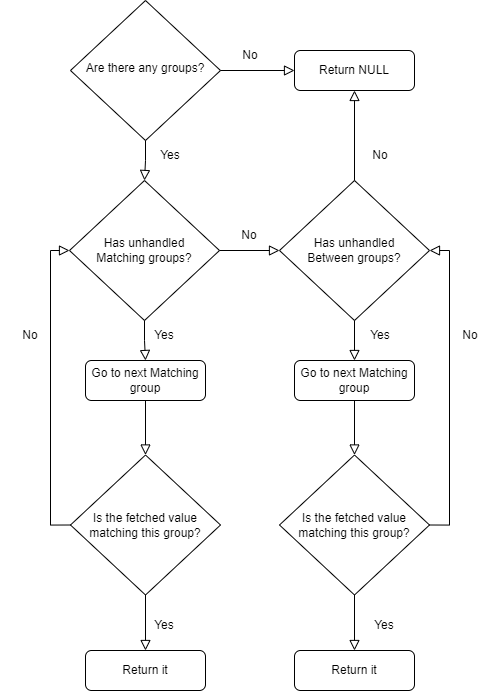

The diagram above was exported from draw.io. Its source (the exported page's mxGraphModel, read from the mxfile embedded in the PNG):
<mxGraphModel dx="1483" dy="1868" grid="1" gridSize="10" guides="1" tooltips="1" connect="1" arrows="1" fold="1" page="1" pageScale="1" pageWidth="827" pageHeight="1169" math="0" shadow="0">
  <root>
    <mxCell id="WIyWlLk6GJQsqaUBKTNV-0" />
    <mxCell id="WIyWlLk6GJQsqaUBKTNV-1" parent="WIyWlLk6GJQsqaUBKTNV-0" />
    <mxCell id="WIyWlLk6GJQsqaUBKTNV-6" value="Are there any groups?" style="rhombus;whiteSpace=wrap;html=1;shadow=0;fontFamily=Helvetica;fontSize=12;align=center;strokeWidth=1;spacing=6;spacingTop=-4;" parent="WIyWlLk6GJQsqaUBKTNV-1" vertex="1">
      <mxGeometry x="320" y="-10" width="150" height="140" as="geometry" />
    </mxCell>
    <mxCell id="WIyWlLk6GJQsqaUBKTNV-7" value="Return NULL" style="rounded=1;whiteSpace=wrap;html=1;fontSize=12;glass=0;strokeWidth=1;shadow=0;" parent="WIyWlLk6GJQsqaUBKTNV-1" vertex="1">
      <mxGeometry x="544" y="40" width="120" height="40" as="geometry" />
    </mxCell>
    <mxCell id="9QbWzDjHGcUxbg9R7l3Z-0" value="Go to next Matching group" style="rounded=1;whiteSpace=wrap;html=1;fontSize=12;glass=0;strokeWidth=1;shadow=0;" vertex="1" parent="WIyWlLk6GJQsqaUBKTNV-1">
      <mxGeometry x="335" y="350" width="120" height="40" as="geometry" />
    </mxCell>
    <mxCell id="9QbWzDjHGcUxbg9R7l3Z-3" value="" style="edgeStyle=orthogonalEdgeStyle;rounded=0;html=1;jettySize=auto;orthogonalLoop=1;fontSize=11;endArrow=block;endFill=0;endSize=8;strokeWidth=1;shadow=0;labelBackgroundColor=none;exitX=0.5;exitY=1;exitDx=0;exitDy=0;entryX=0.5;entryY=0;entryDx=0;entryDy=0;" edge="1" parent="WIyWlLk6GJQsqaUBKTNV-1" source="WIyWlLk6GJQsqaUBKTNV-6" target="9QbWzDjHGcUxbg9R7l3Z-12">
      <mxGeometry x="-0.0476" y="5" relative="1" as="geometry">
        <mxPoint as="offset" />
        <mxPoint x="455" y="85" as="sourcePoint" />
        <mxPoint x="539" y="85" as="targetPoint" />
      </mxGeometry>
    </mxCell>
    <mxCell id="9QbWzDjHGcUxbg9R7l3Z-4" value="Is the fetched value matching this group?" style="rhombus;whiteSpace=wrap;html=1;" vertex="1" parent="WIyWlLk6GJQsqaUBKTNV-1">
      <mxGeometry x="320" y="444.5" width="150" height="140" as="geometry" />
    </mxCell>
    <mxCell id="9QbWzDjHGcUxbg9R7l3Z-5" value="Yes" style="text;html=1;strokeColor=none;fillColor=none;align=center;verticalAlign=middle;whiteSpace=wrap;rounded=0;" vertex="1" parent="WIyWlLk6GJQsqaUBKTNV-1">
      <mxGeometry x="390" y="130" width="60" height="30" as="geometry" />
    </mxCell>
    <mxCell id="9QbWzDjHGcUxbg9R7l3Z-6" value="No" style="text;html=1;strokeColor=none;fillColor=none;align=center;verticalAlign=middle;whiteSpace=wrap;rounded=0;" vertex="1" parent="WIyWlLk6GJQsqaUBKTNV-1">
      <mxGeometry x="470" y="30" width="60" height="30" as="geometry" />
    </mxCell>
    <mxCell id="9QbWzDjHGcUxbg9R7l3Z-7" value="" style="edgeStyle=orthogonalEdgeStyle;rounded=0;html=1;jettySize=auto;orthogonalLoop=1;fontSize=11;endArrow=block;endFill=0;endSize=8;strokeWidth=1;shadow=0;labelBackgroundColor=none;exitX=1;exitY=0.5;exitDx=0;exitDy=0;entryX=0;entryY=0.5;entryDx=0;entryDy=0;" edge="1" parent="WIyWlLk6GJQsqaUBKTNV-1" source="WIyWlLk6GJQsqaUBKTNV-6" target="WIyWlLk6GJQsqaUBKTNV-7">
      <mxGeometry x="-0.0476" y="5" relative="1" as="geometry">
        <mxPoint as="offset" />
        <mxPoint x="515" y="90" as="sourcePoint" />
        <mxPoint x="515" y="130" as="targetPoint" />
      </mxGeometry>
    </mxCell>
    <mxCell id="9QbWzDjHGcUxbg9R7l3Z-8" value="Return it" style="rounded=1;whiteSpace=wrap;html=1;fontSize=12;glass=0;strokeWidth=1;shadow=0;" vertex="1" parent="WIyWlLk6GJQsqaUBKTNV-1">
      <mxGeometry x="335" y="640" width="120" height="40" as="geometry" />
    </mxCell>
    <mxCell id="9QbWzDjHGcUxbg9R7l3Z-9" value="" style="edgeStyle=orthogonalEdgeStyle;rounded=0;html=1;jettySize=auto;orthogonalLoop=1;fontSize=11;endArrow=block;endFill=0;endSize=8;strokeWidth=1;shadow=0;labelBackgroundColor=none;exitX=0.5;exitY=1;exitDx=0;exitDy=0;entryX=0.5;entryY=0;entryDx=0;entryDy=0;" edge="1" parent="WIyWlLk6GJQsqaUBKTNV-1" source="9QbWzDjHGcUxbg9R7l3Z-0" target="9QbWzDjHGcUxbg9R7l3Z-4">
      <mxGeometry x="-0.0476" y="5" relative="1" as="geometry">
        <mxPoint as="offset" />
        <mxPoint x="490" y="500" as="sourcePoint" />
        <mxPoint x="549" y="500" as="targetPoint" />
      </mxGeometry>
    </mxCell>
    <mxCell id="9QbWzDjHGcUxbg9R7l3Z-10" value="" style="edgeStyle=orthogonalEdgeStyle;rounded=0;html=1;jettySize=auto;orthogonalLoop=1;fontSize=11;endArrow=block;endFill=0;endSize=8;strokeWidth=1;shadow=0;labelBackgroundColor=none;exitX=0.5;exitY=1;exitDx=0;exitDy=0;entryX=0.5;entryY=0;entryDx=0;entryDy=0;" edge="1" parent="WIyWlLk6GJQsqaUBKTNV-1" source="9QbWzDjHGcUxbg9R7l3Z-4" target="9QbWzDjHGcUxbg9R7l3Z-8">
      <mxGeometry x="-0.0476" y="5" relative="1" as="geometry">
        <mxPoint as="offset" />
        <mxPoint x="540" y="500" as="sourcePoint" />
        <mxPoint x="599" y="500" as="targetPoint" />
      </mxGeometry>
    </mxCell>
    <mxCell id="9QbWzDjHGcUxbg9R7l3Z-11" value="Yes" style="text;html=1;strokeColor=none;fillColor=none;align=center;verticalAlign=middle;whiteSpace=wrap;rounded=0;" vertex="1" parent="WIyWlLk6GJQsqaUBKTNV-1">
      <mxGeometry x="384" y="600" width="60" height="30" as="geometry" />
    </mxCell>
    <mxCell id="9QbWzDjHGcUxbg9R7l3Z-12" value="Has unhandled&lt;br&gt;Matching groups?" style="rhombus;whiteSpace=wrap;html=1;" vertex="1" parent="WIyWlLk6GJQsqaUBKTNV-1">
      <mxGeometry x="319" y="170" width="150" height="140" as="geometry" />
    </mxCell>
    <mxCell id="9QbWzDjHGcUxbg9R7l3Z-13" value="Yes" style="text;html=1;strokeColor=none;fillColor=none;align=center;verticalAlign=middle;whiteSpace=wrap;rounded=0;" vertex="1" parent="WIyWlLk6GJQsqaUBKTNV-1">
      <mxGeometry x="384" y="310" width="60" height="30" as="geometry" />
    </mxCell>
    <mxCell id="9QbWzDjHGcUxbg9R7l3Z-14" value="" style="edgeStyle=orthogonalEdgeStyle;rounded=0;html=1;jettySize=auto;orthogonalLoop=1;fontSize=11;endArrow=block;endFill=0;endSize=8;strokeWidth=1;shadow=0;labelBackgroundColor=none;exitX=0.5;exitY=1;exitDx=0;exitDy=0;entryX=0.5;entryY=0;entryDx=0;entryDy=0;" edge="1" parent="WIyWlLk6GJQsqaUBKTNV-1" source="9QbWzDjHGcUxbg9R7l3Z-12" target="9QbWzDjHGcUxbg9R7l3Z-0">
      <mxGeometry x="-0.0476" y="5" relative="1" as="geometry">
        <mxPoint as="offset" />
        <mxPoint x="588.41" y="370" as="sourcePoint" />
        <mxPoint x="588.41" y="420" as="targetPoint" />
      </mxGeometry>
    </mxCell>
    <mxCell id="9QbWzDjHGcUxbg9R7l3Z-15" value="No" style="text;html=1;strokeColor=none;fillColor=none;align=center;verticalAlign=middle;whiteSpace=wrap;rounded=0;" vertex="1" parent="WIyWlLk6GJQsqaUBKTNV-1">
      <mxGeometry x="469" y="210" width="60" height="30" as="geometry" />
    </mxCell>
    <mxCell id="9QbWzDjHGcUxbg9R7l3Z-16" value="" style="edgeStyle=orthogonalEdgeStyle;rounded=0;html=1;jettySize=auto;orthogonalLoop=1;fontSize=11;endArrow=block;endFill=0;endSize=8;strokeWidth=1;shadow=0;labelBackgroundColor=none;exitX=1;exitY=0.5;exitDx=0;exitDy=0;entryX=0;entryY=0.5;entryDx=0;entryDy=0;" edge="1" parent="WIyWlLk6GJQsqaUBKTNV-1" source="9QbWzDjHGcUxbg9R7l3Z-12" target="9QbWzDjHGcUxbg9R7l3Z-20">
      <mxGeometry x="-0.0476" y="5" relative="1" as="geometry">
        <mxPoint as="offset" />
        <mxPoint x="510" y="280" as="sourcePoint" />
        <mxPoint x="559" y="240" as="targetPoint" />
        <Array as="points" />
      </mxGeometry>
    </mxCell>
    <mxCell id="9QbWzDjHGcUxbg9R7l3Z-18" value="" style="edgeStyle=orthogonalEdgeStyle;rounded=0;html=1;jettySize=auto;orthogonalLoop=1;fontSize=11;endArrow=block;endFill=0;endSize=8;strokeWidth=1;shadow=0;labelBackgroundColor=none;exitX=0;exitY=0.5;exitDx=0;exitDy=0;entryX=0;entryY=0.5;entryDx=0;entryDy=0;" edge="1" parent="WIyWlLk6GJQsqaUBKTNV-1" source="9QbWzDjHGcUxbg9R7l3Z-4" target="9QbWzDjHGcUxbg9R7l3Z-12">
      <mxGeometry x="-0.0476" y="5" relative="1" as="geometry">
        <mxPoint as="offset" />
        <mxPoint x="439" y="440" as="sourcePoint" />
        <mxPoint x="700" y="370" as="targetPoint" />
        <Array as="points">
          <mxPoint x="300" y="515" />
          <mxPoint x="300" y="240" />
        </Array>
      </mxGeometry>
    </mxCell>
    <mxCell id="9QbWzDjHGcUxbg9R7l3Z-19" value="No" style="text;html=1;strokeColor=none;fillColor=none;align=center;verticalAlign=middle;whiteSpace=wrap;rounded=0;" vertex="1" parent="WIyWlLk6GJQsqaUBKTNV-1">
      <mxGeometry x="250" y="310" width="60" height="30" as="geometry" />
    </mxCell>
    <mxCell id="9QbWzDjHGcUxbg9R7l3Z-20" value="Has unhandled&lt;br&gt;Between groups?" style="rhombus;whiteSpace=wrap;html=1;" vertex="1" parent="WIyWlLk6GJQsqaUBKTNV-1">
      <mxGeometry x="529" y="170" width="150" height="140" as="geometry" />
    </mxCell>
    <mxCell id="9QbWzDjHGcUxbg9R7l3Z-22" value="No" style="text;html=1;strokeColor=none;fillColor=none;align=center;verticalAlign=middle;whiteSpace=wrap;rounded=0;" vertex="1" parent="WIyWlLk6GJQsqaUBKTNV-1">
      <mxGeometry x="600" y="130" width="60" height="30" as="geometry" />
    </mxCell>
    <mxCell id="9QbWzDjHGcUxbg9R7l3Z-23" value="" style="edgeStyle=orthogonalEdgeStyle;rounded=0;html=1;jettySize=auto;orthogonalLoop=1;fontSize=11;endArrow=block;endFill=0;endSize=8;strokeWidth=1;shadow=0;labelBackgroundColor=none;exitX=0.5;exitY=0;exitDx=0;exitDy=0;entryX=0.5;entryY=1;entryDx=0;entryDy=0;" edge="1" parent="WIyWlLk6GJQsqaUBKTNV-1" source="9QbWzDjHGcUxbg9R7l3Z-20" target="WIyWlLk6GJQsqaUBKTNV-7">
      <mxGeometry x="-0.0476" y="5" relative="1" as="geometry">
        <mxPoint as="offset" />
        <mxPoint x="730" y="200" as="sourcePoint" />
        <mxPoint x="790" y="200" as="targetPoint" />
        <Array as="points" />
      </mxGeometry>
    </mxCell>
    <mxCell id="9QbWzDjHGcUxbg9R7l3Z-24" value="Go to next Matching group" style="rounded=1;whiteSpace=wrap;html=1;fontSize=12;glass=0;strokeWidth=1;shadow=0;" vertex="1" parent="WIyWlLk6GJQsqaUBKTNV-1">
      <mxGeometry x="544" y="350" width="120" height="40" as="geometry" />
    </mxCell>
    <mxCell id="9QbWzDjHGcUxbg9R7l3Z-25" value="Is the fetched value matching this group?" style="rhombus;whiteSpace=wrap;html=1;" vertex="1" parent="WIyWlLk6GJQsqaUBKTNV-1">
      <mxGeometry x="529" y="444.5" width="150" height="140" as="geometry" />
    </mxCell>
    <mxCell id="9QbWzDjHGcUxbg9R7l3Z-26" value="Return it" style="rounded=1;whiteSpace=wrap;html=1;fontSize=12;glass=0;strokeWidth=1;shadow=0;" vertex="1" parent="WIyWlLk6GJQsqaUBKTNV-1">
      <mxGeometry x="544" y="640" width="120" height="40" as="geometry" />
    </mxCell>
    <mxCell id="9QbWzDjHGcUxbg9R7l3Z-27" value="" style="edgeStyle=orthogonalEdgeStyle;rounded=0;html=1;jettySize=auto;orthogonalLoop=1;fontSize=11;endArrow=block;endFill=0;endSize=8;strokeWidth=1;shadow=0;labelBackgroundColor=none;exitX=0.5;exitY=1;exitDx=0;exitDy=0;entryX=0.5;entryY=0;entryDx=0;entryDy=0;" edge="1" parent="WIyWlLk6GJQsqaUBKTNV-1" source="9QbWzDjHGcUxbg9R7l3Z-24" target="9QbWzDjHGcUxbg9R7l3Z-25">
      <mxGeometry x="-0.0476" y="5" relative="1" as="geometry">
        <mxPoint as="offset" />
        <mxPoint x="904" y="500" as="sourcePoint" />
        <mxPoint x="963" y="500" as="targetPoint" />
      </mxGeometry>
    </mxCell>
    <mxCell id="9QbWzDjHGcUxbg9R7l3Z-28" value="" style="edgeStyle=orthogonalEdgeStyle;rounded=0;html=1;jettySize=auto;orthogonalLoop=1;fontSize=11;endArrow=block;endFill=0;endSize=8;strokeWidth=1;shadow=0;labelBackgroundColor=none;exitX=0.5;exitY=1;exitDx=0;exitDy=0;entryX=0.5;entryY=0;entryDx=0;entryDy=0;" edge="1" parent="WIyWlLk6GJQsqaUBKTNV-1" source="9QbWzDjHGcUxbg9R7l3Z-25" target="9QbWzDjHGcUxbg9R7l3Z-26">
      <mxGeometry x="-0.0476" y="5" relative="1" as="geometry">
        <mxPoint as="offset" />
        <mxPoint x="954" y="500" as="sourcePoint" />
        <mxPoint x="1013" y="500" as="targetPoint" />
      </mxGeometry>
    </mxCell>
    <mxCell id="9QbWzDjHGcUxbg9R7l3Z-29" value="Yes" style="text;html=1;strokeColor=none;fillColor=none;align=center;verticalAlign=middle;whiteSpace=wrap;rounded=0;" vertex="1" parent="WIyWlLk6GJQsqaUBKTNV-1">
      <mxGeometry x="604" y="600" width="60" height="30" as="geometry" />
    </mxCell>
    <mxCell id="9QbWzDjHGcUxbg9R7l3Z-30" value="Yes" style="text;html=1;strokeColor=none;fillColor=none;align=center;verticalAlign=middle;whiteSpace=wrap;rounded=0;" vertex="1" parent="WIyWlLk6GJQsqaUBKTNV-1">
      <mxGeometry x="600" y="310" width="60" height="30" as="geometry" />
    </mxCell>
    <mxCell id="9QbWzDjHGcUxbg9R7l3Z-31" value="" style="edgeStyle=orthogonalEdgeStyle;rounded=0;html=1;jettySize=auto;orthogonalLoop=1;fontSize=11;endArrow=block;endFill=0;endSize=8;strokeWidth=1;shadow=0;labelBackgroundColor=none;exitX=0.5;exitY=1;exitDx=0;exitDy=0;entryX=0.5;entryY=0;entryDx=0;entryDy=0;" edge="1" parent="WIyWlLk6GJQsqaUBKTNV-1" source="9QbWzDjHGcUxbg9R7l3Z-20" target="9QbWzDjHGcUxbg9R7l3Z-24">
      <mxGeometry x="-0.0476" y="5" relative="1" as="geometry">
        <mxPoint as="offset" />
        <mxPoint x="730" y="370" as="sourcePoint" />
        <mxPoint x="730" y="424.5" as="targetPoint" />
      </mxGeometry>
    </mxCell>
    <mxCell id="9QbWzDjHGcUxbg9R7l3Z-32" value="" style="edgeStyle=orthogonalEdgeStyle;rounded=0;html=1;jettySize=auto;orthogonalLoop=1;fontSize=11;endArrow=block;endFill=0;endSize=8;strokeWidth=1;shadow=0;labelBackgroundColor=none;exitX=1;exitY=0.5;exitDx=0;exitDy=0;entryX=1;entryY=0.5;entryDx=0;entryDy=0;" edge="1" parent="WIyWlLk6GJQsqaUBKTNV-1" source="9QbWzDjHGcUxbg9R7l3Z-25" target="9QbWzDjHGcUxbg9R7l3Z-20">
      <mxGeometry x="-0.0476" y="5" relative="1" as="geometry">
        <mxPoint as="offset" />
        <mxPoint x="780" y="487.25" as="sourcePoint" />
        <mxPoint x="780" y="541.75" as="targetPoint" />
      </mxGeometry>
    </mxCell>
    <mxCell id="9QbWzDjHGcUxbg9R7l3Z-35" value="No" style="text;html=1;strokeColor=none;fillColor=none;align=center;verticalAlign=middle;whiteSpace=wrap;rounded=0;" vertex="1" parent="WIyWlLk6GJQsqaUBKTNV-1">
      <mxGeometry x="690" y="310" width="60" height="30" as="geometry" />
    </mxCell>
  </root>
</mxGraphModel>